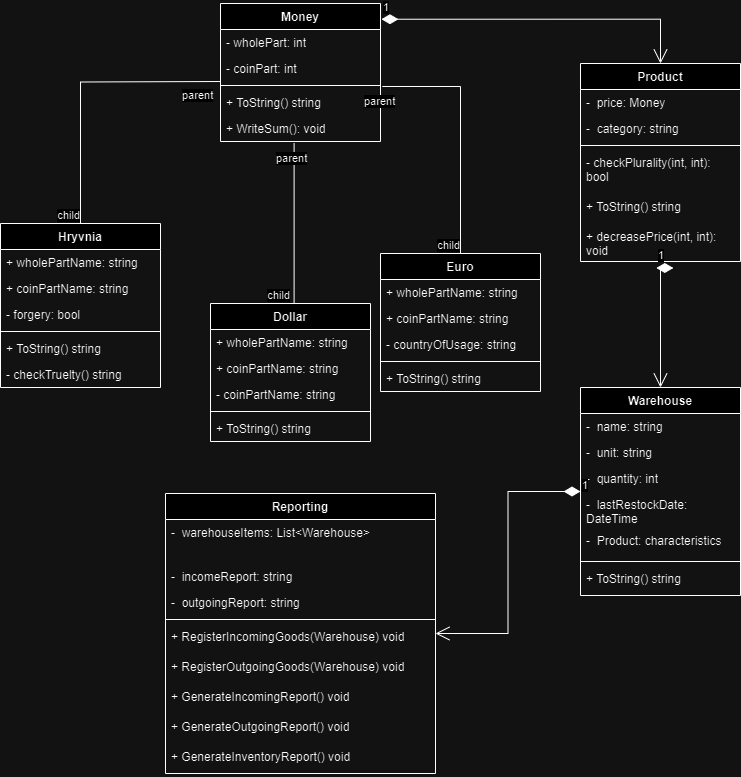

The diagram above was exported from draw.io. Its source (the exported page's mxGraphModel, read from the mxfile embedded in the PNG):
<mxGraphModel dx="1191" dy="636" grid="1" gridSize="10" guides="1" tooltips="1" connect="1" arrows="1" fold="1" page="1" pageScale="1" pageWidth="827" pageHeight="1169" math="0" shadow="0">
  <root>
    <mxCell id="0" />
    <mxCell id="1" parent="0" />
    <mxCell id="6xDZcCbgjeaYZdvtzp38-25" value="Product" style="swimlane;fontStyle=1;align=center;verticalAlign=top;childLayout=stackLayout;horizontal=1;startSize=26;horizontalStack=0;resizeParent=1;resizeParentMax=0;resizeLast=0;collapsible=1;marginBottom=0;whiteSpace=wrap;html=1;" vertex="1" parent="1">
      <mxGeometry x="600" y="70" width="160" height="198" as="geometry" />
    </mxCell>
    <mxCell id="6xDZcCbgjeaYZdvtzp38-26" value="-&amp;nbsp; price: Money" style="text;strokeColor=none;fillColor=none;align=left;verticalAlign=top;spacingLeft=4;spacingRight=4;overflow=hidden;rotatable=0;points=[[0,0.5],[1,0.5]];portConstraint=eastwest;whiteSpace=wrap;html=1;" vertex="1" parent="6xDZcCbgjeaYZdvtzp38-25">
      <mxGeometry y="26" width="160" height="26" as="geometry" />
    </mxCell>
    <mxCell id="6xDZcCbgjeaYZdvtzp38-104" value="-&amp;nbsp; category: string" style="text;strokeColor=none;fillColor=none;align=left;verticalAlign=top;spacingLeft=4;spacingRight=4;overflow=hidden;rotatable=0;points=[[0,0.5],[1,0.5]];portConstraint=eastwest;whiteSpace=wrap;html=1;" vertex="1" parent="6xDZcCbgjeaYZdvtzp38-25">
      <mxGeometry y="52" width="160" height="26" as="geometry" />
    </mxCell>
    <mxCell id="6xDZcCbgjeaYZdvtzp38-27" value="" style="line;strokeWidth=1;fillColor=none;align=left;verticalAlign=middle;spacingTop=-1;spacingLeft=3;spacingRight=3;rotatable=0;labelPosition=right;points=[];portConstraint=eastwest;strokeColor=inherit;" vertex="1" parent="6xDZcCbgjeaYZdvtzp38-25">
      <mxGeometry y="78" width="160" height="8" as="geometry" />
    </mxCell>
    <mxCell id="6xDZcCbgjeaYZdvtzp38-28" value="- checkPlurality(int, int): bool" style="text;strokeColor=none;fillColor=none;align=left;verticalAlign=top;spacingLeft=4;spacingRight=4;overflow=hidden;rotatable=0;points=[[0,0.5],[1,0.5]];portConstraint=eastwest;whiteSpace=wrap;html=1;" vertex="1" parent="6xDZcCbgjeaYZdvtzp38-25">
      <mxGeometry y="86" width="160" height="44" as="geometry" />
    </mxCell>
    <mxCell id="6xDZcCbgjeaYZdvtzp38-105" value="+ ToString() string" style="text;strokeColor=none;fillColor=none;align=left;verticalAlign=top;spacingLeft=4;spacingRight=4;overflow=hidden;rotatable=0;points=[[0,0.5],[1,0.5]];portConstraint=eastwest;whiteSpace=wrap;html=1;" vertex="1" parent="6xDZcCbgjeaYZdvtzp38-25">
      <mxGeometry y="130" width="160" height="30" as="geometry" />
    </mxCell>
    <mxCell id="6xDZcCbgjeaYZdvtzp38-106" value="+ decreasePrice(int, int): void" style="text;strokeColor=none;fillColor=none;align=left;verticalAlign=top;spacingLeft=4;spacingRight=4;overflow=hidden;rotatable=0;points=[[0,0.5],[1,0.5]];portConstraint=eastwest;whiteSpace=wrap;html=1;" vertex="1" parent="6xDZcCbgjeaYZdvtzp38-25">
      <mxGeometry y="160" width="160" height="38" as="geometry" />
    </mxCell>
    <mxCell id="6xDZcCbgjeaYZdvtzp38-29" value="Dollar" style="swimlane;fontStyle=1;align=center;verticalAlign=top;childLayout=stackLayout;horizontal=1;startSize=26;horizontalStack=0;resizeParent=1;resizeParentMax=0;resizeLast=0;collapsible=1;marginBottom=0;whiteSpace=wrap;html=1;" vertex="1" parent="1">
      <mxGeometry x="230" y="310" width="160" height="138" as="geometry" />
    </mxCell>
    <mxCell id="6xDZcCbgjeaYZdvtzp38-30" value="+ wholePartName: string" style="text;strokeColor=none;fillColor=none;align=left;verticalAlign=top;spacingLeft=4;spacingRight=4;overflow=hidden;rotatable=0;points=[[0,0.5],[1,0.5]];portConstraint=eastwest;whiteSpace=wrap;html=1;" vertex="1" parent="6xDZcCbgjeaYZdvtzp38-29">
      <mxGeometry y="26" width="160" height="26" as="geometry" />
    </mxCell>
    <mxCell id="6xDZcCbgjeaYZdvtzp38-61" value="+ coinPartName: string" style="text;strokeColor=none;fillColor=none;align=left;verticalAlign=top;spacingLeft=4;spacingRight=4;overflow=hidden;rotatable=0;points=[[0,0.5],[1,0.5]];portConstraint=eastwest;whiteSpace=wrap;html=1;" vertex="1" parent="6xDZcCbgjeaYZdvtzp38-29">
      <mxGeometry y="52" width="160" height="26" as="geometry" />
    </mxCell>
    <mxCell id="6xDZcCbgjeaYZdvtzp38-65" value="- coinPartName: string" style="text;strokeColor=none;fillColor=none;align=left;verticalAlign=top;spacingLeft=4;spacingRight=4;overflow=hidden;rotatable=0;points=[[0,0.5],[1,0.5]];portConstraint=eastwest;whiteSpace=wrap;html=1;" vertex="1" parent="6xDZcCbgjeaYZdvtzp38-29">
      <mxGeometry y="78" width="160" height="26" as="geometry" />
    </mxCell>
    <mxCell id="6xDZcCbgjeaYZdvtzp38-31" value="" style="line;strokeWidth=1;fillColor=none;align=left;verticalAlign=middle;spacingTop=-1;spacingLeft=3;spacingRight=3;rotatable=0;labelPosition=right;points=[];portConstraint=eastwest;strokeColor=inherit;" vertex="1" parent="6xDZcCbgjeaYZdvtzp38-29">
      <mxGeometry y="104" width="160" height="8" as="geometry" />
    </mxCell>
    <mxCell id="6xDZcCbgjeaYZdvtzp38-64" value="+ ToString() string" style="text;strokeColor=none;fillColor=none;align=left;verticalAlign=top;spacingLeft=4;spacingRight=4;overflow=hidden;rotatable=0;points=[[0,0.5],[1,0.5]];portConstraint=eastwest;whiteSpace=wrap;html=1;" vertex="1" parent="6xDZcCbgjeaYZdvtzp38-29">
      <mxGeometry y="112" width="160" height="26" as="geometry" />
    </mxCell>
    <mxCell id="6xDZcCbgjeaYZdvtzp38-33" value="Money" style="swimlane;fontStyle=1;align=center;verticalAlign=top;childLayout=stackLayout;horizontal=1;startSize=26;horizontalStack=0;resizeParent=1;resizeParentMax=0;resizeLast=0;collapsible=1;marginBottom=0;whiteSpace=wrap;html=1;" vertex="1" parent="1">
      <mxGeometry x="240" y="10" width="160" height="138" as="geometry" />
    </mxCell>
    <mxCell id="6xDZcCbgjeaYZdvtzp38-34" value="- wholePart: int" style="text;strokeColor=none;fillColor=none;align=left;verticalAlign=top;spacingLeft=4;spacingRight=4;overflow=hidden;rotatable=0;points=[[0,0.5],[1,0.5]];portConstraint=eastwest;whiteSpace=wrap;html=1;" vertex="1" parent="6xDZcCbgjeaYZdvtzp38-33">
      <mxGeometry y="26" width="160" height="26" as="geometry" />
    </mxCell>
    <mxCell id="6xDZcCbgjeaYZdvtzp38-53" value="- coinPart: int" style="text;strokeColor=none;fillColor=none;align=left;verticalAlign=top;spacingLeft=4;spacingRight=4;overflow=hidden;rotatable=0;points=[[0,0.5],[1,0.5]];portConstraint=eastwest;whiteSpace=wrap;html=1;" vertex="1" parent="6xDZcCbgjeaYZdvtzp38-33">
      <mxGeometry y="52" width="160" height="26" as="geometry" />
    </mxCell>
    <mxCell id="6xDZcCbgjeaYZdvtzp38-35" value="" style="line;strokeWidth=1;fillColor=none;align=left;verticalAlign=middle;spacingTop=-1;spacingLeft=3;spacingRight=3;rotatable=0;labelPosition=right;points=[];portConstraint=eastwest;strokeColor=inherit;" vertex="1" parent="6xDZcCbgjeaYZdvtzp38-33">
      <mxGeometry y="78" width="160" height="8" as="geometry" />
    </mxCell>
    <mxCell id="6xDZcCbgjeaYZdvtzp38-95" value="" style="endArrow=none;html=1;edgeStyle=orthogonalEdgeStyle;rounded=0;exitX=0;exitY=0.5;exitDx=0;exitDy=0;entryX=0.5;entryY=0;entryDx=0;entryDy=0;" edge="1" parent="6xDZcCbgjeaYZdvtzp38-33" target="6xDZcCbgjeaYZdvtzp38-76">
      <mxGeometry relative="1" as="geometry">
        <mxPoint y="78" as="sourcePoint" />
        <mxPoint x="-140" y="199" as="targetPoint" />
      </mxGeometry>
    </mxCell>
    <mxCell id="6xDZcCbgjeaYZdvtzp38-96" value="parent" style="edgeLabel;resizable=0;html=1;align=left;verticalAlign=bottom;" connectable="0" vertex="1" parent="6xDZcCbgjeaYZdvtzp38-95">
      <mxGeometry x="-1" relative="1" as="geometry">
        <mxPoint x="-40" y="22" as="offset" />
      </mxGeometry>
    </mxCell>
    <mxCell id="6xDZcCbgjeaYZdvtzp38-97" value="child" style="edgeLabel;resizable=0;html=1;align=right;verticalAlign=bottom;" connectable="0" vertex="1" parent="6xDZcCbgjeaYZdvtzp38-95">
      <mxGeometry x="1" relative="1" as="geometry" />
    </mxCell>
    <mxCell id="6xDZcCbgjeaYZdvtzp38-55" value="+ ToString() string" style="text;strokeColor=none;fillColor=none;align=left;verticalAlign=top;spacingLeft=4;spacingRight=4;overflow=hidden;rotatable=0;points=[[0,0.5],[1,0.5]];portConstraint=eastwest;whiteSpace=wrap;html=1;" vertex="1" parent="6xDZcCbgjeaYZdvtzp38-33">
      <mxGeometry y="86" width="160" height="26" as="geometry" />
    </mxCell>
    <mxCell id="6xDZcCbgjeaYZdvtzp38-56" value="+ WriteSum(): void" style="text;strokeColor=none;fillColor=none;align=left;verticalAlign=top;spacingLeft=4;spacingRight=4;overflow=hidden;rotatable=0;points=[[0,0.5],[1,0.5]];portConstraint=eastwest;whiteSpace=wrap;html=1;" vertex="1" parent="6xDZcCbgjeaYZdvtzp38-33">
      <mxGeometry y="112" width="160" height="26" as="geometry" />
    </mxCell>
    <mxCell id="6xDZcCbgjeaYZdvtzp38-66" value="Euro" style="swimlane;fontStyle=1;align=center;verticalAlign=top;childLayout=stackLayout;horizontal=1;startSize=26;horizontalStack=0;resizeParent=1;resizeParentMax=0;resizeLast=0;collapsible=1;marginBottom=0;whiteSpace=wrap;html=1;" vertex="1" parent="1">
      <mxGeometry x="400" y="260" width="160" height="138" as="geometry" />
    </mxCell>
    <mxCell id="6xDZcCbgjeaYZdvtzp38-67" value="+ wholePartName: string" style="text;strokeColor=none;fillColor=none;align=left;verticalAlign=top;spacingLeft=4;spacingRight=4;overflow=hidden;rotatable=0;points=[[0,0.5],[1,0.5]];portConstraint=eastwest;whiteSpace=wrap;html=1;" vertex="1" parent="6xDZcCbgjeaYZdvtzp38-66">
      <mxGeometry y="26" width="160" height="26" as="geometry" />
    </mxCell>
    <mxCell id="6xDZcCbgjeaYZdvtzp38-68" value="+ coinPartName: string" style="text;strokeColor=none;fillColor=none;align=left;verticalAlign=top;spacingLeft=4;spacingRight=4;overflow=hidden;rotatable=0;points=[[0,0.5],[1,0.5]];portConstraint=eastwest;whiteSpace=wrap;html=1;" vertex="1" parent="6xDZcCbgjeaYZdvtzp38-66">
      <mxGeometry y="52" width="160" height="26" as="geometry" />
    </mxCell>
    <mxCell id="6xDZcCbgjeaYZdvtzp38-69" value="- countryOfUsage: string" style="text;strokeColor=none;fillColor=none;align=left;verticalAlign=top;spacingLeft=4;spacingRight=4;overflow=hidden;rotatable=0;points=[[0,0.5],[1,0.5]];portConstraint=eastwest;whiteSpace=wrap;html=1;" vertex="1" parent="6xDZcCbgjeaYZdvtzp38-66">
      <mxGeometry y="78" width="160" height="26" as="geometry" />
    </mxCell>
    <mxCell id="6xDZcCbgjeaYZdvtzp38-70" value="" style="line;strokeWidth=1;fillColor=none;align=left;verticalAlign=middle;spacingTop=-1;spacingLeft=3;spacingRight=3;rotatable=0;labelPosition=right;points=[];portConstraint=eastwest;strokeColor=inherit;" vertex="1" parent="6xDZcCbgjeaYZdvtzp38-66">
      <mxGeometry y="104" width="160" height="8" as="geometry" />
    </mxCell>
    <mxCell id="6xDZcCbgjeaYZdvtzp38-71" value="+ ToString() string" style="text;strokeColor=none;fillColor=none;align=left;verticalAlign=top;spacingLeft=4;spacingRight=4;overflow=hidden;rotatable=0;points=[[0,0.5],[1,0.5]];portConstraint=eastwest;whiteSpace=wrap;html=1;" vertex="1" parent="6xDZcCbgjeaYZdvtzp38-66">
      <mxGeometry y="112" width="160" height="26" as="geometry" />
    </mxCell>
    <mxCell id="6xDZcCbgjeaYZdvtzp38-76" value="Hryvnia" style="swimlane;fontStyle=1;align=center;verticalAlign=top;childLayout=stackLayout;horizontal=1;startSize=26;horizontalStack=0;resizeParent=1;resizeParentMax=0;resizeLast=0;collapsible=1;marginBottom=0;whiteSpace=wrap;html=1;" vertex="1" parent="1">
      <mxGeometry x="20" y="230" width="160" height="164" as="geometry" />
    </mxCell>
    <mxCell id="6xDZcCbgjeaYZdvtzp38-77" value="+ wholePartName: string" style="text;strokeColor=none;fillColor=none;align=left;verticalAlign=top;spacingLeft=4;spacingRight=4;overflow=hidden;rotatable=0;points=[[0,0.5],[1,0.5]];portConstraint=eastwest;whiteSpace=wrap;html=1;" vertex="1" parent="6xDZcCbgjeaYZdvtzp38-76">
      <mxGeometry y="26" width="160" height="26" as="geometry" />
    </mxCell>
    <mxCell id="6xDZcCbgjeaYZdvtzp38-78" value="+ coinPartName: string" style="text;strokeColor=none;fillColor=none;align=left;verticalAlign=top;spacingLeft=4;spacingRight=4;overflow=hidden;rotatable=0;points=[[0,0.5],[1,0.5]];portConstraint=eastwest;whiteSpace=wrap;html=1;" vertex="1" parent="6xDZcCbgjeaYZdvtzp38-76">
      <mxGeometry y="52" width="160" height="26" as="geometry" />
    </mxCell>
    <mxCell id="6xDZcCbgjeaYZdvtzp38-79" value="- forgery: bool" style="text;strokeColor=none;fillColor=none;align=left;verticalAlign=top;spacingLeft=4;spacingRight=4;overflow=hidden;rotatable=0;points=[[0,0.5],[1,0.5]];portConstraint=eastwest;whiteSpace=wrap;html=1;" vertex="1" parent="6xDZcCbgjeaYZdvtzp38-76">
      <mxGeometry y="78" width="160" height="26" as="geometry" />
    </mxCell>
    <mxCell id="6xDZcCbgjeaYZdvtzp38-80" value="" style="line;strokeWidth=1;fillColor=none;align=left;verticalAlign=middle;spacingTop=-1;spacingLeft=3;spacingRight=3;rotatable=0;labelPosition=right;points=[];portConstraint=eastwest;strokeColor=inherit;" vertex="1" parent="6xDZcCbgjeaYZdvtzp38-76">
      <mxGeometry y="104" width="160" height="8" as="geometry" />
    </mxCell>
    <mxCell id="6xDZcCbgjeaYZdvtzp38-94" value="+ ToString() string" style="text;strokeColor=none;fillColor=none;align=left;verticalAlign=top;spacingLeft=4;spacingRight=4;overflow=hidden;rotatable=0;points=[[0,0.5],[1,0.5]];portConstraint=eastwest;whiteSpace=wrap;html=1;" vertex="1" parent="6xDZcCbgjeaYZdvtzp38-76">
      <mxGeometry y="112" width="160" height="26" as="geometry" />
    </mxCell>
    <mxCell id="6xDZcCbgjeaYZdvtzp38-81" value="- checkTruelty() string" style="text;strokeColor=none;fillColor=none;align=left;verticalAlign=top;spacingLeft=4;spacingRight=4;overflow=hidden;rotatable=0;points=[[0,0.5],[1,0.5]];portConstraint=eastwest;whiteSpace=wrap;html=1;" vertex="1" parent="6xDZcCbgjeaYZdvtzp38-76">
      <mxGeometry y="138" width="160" height="26" as="geometry" />
    </mxCell>
    <mxCell id="6xDZcCbgjeaYZdvtzp38-98" value="" style="endArrow=none;html=1;edgeStyle=orthogonalEdgeStyle;rounded=0;exitX=0.46;exitY=1.066;exitDx=0;exitDy=0;entryX=0.5;entryY=0;entryDx=0;entryDy=0;exitPerimeter=0;" edge="1" parent="1" source="6xDZcCbgjeaYZdvtzp38-56" target="6xDZcCbgjeaYZdvtzp38-29">
      <mxGeometry relative="1" as="geometry">
        <mxPoint x="250" y="98" as="sourcePoint" />
        <mxPoint x="110" y="240" as="targetPoint" />
        <Array as="points">
          <mxPoint x="314" y="310" />
        </Array>
      </mxGeometry>
    </mxCell>
    <mxCell id="6xDZcCbgjeaYZdvtzp38-99" value="parent" style="edgeLabel;resizable=0;html=1;align=left;verticalAlign=bottom;" connectable="0" vertex="1" parent="6xDZcCbgjeaYZdvtzp38-98">
      <mxGeometry x="-1" relative="1" as="geometry">
        <mxPoint x="-20" y="23" as="offset" />
      </mxGeometry>
    </mxCell>
    <mxCell id="6xDZcCbgjeaYZdvtzp38-100" value="child" style="edgeLabel;resizable=0;html=1;align=right;verticalAlign=bottom;" connectable="0" vertex="1" parent="6xDZcCbgjeaYZdvtzp38-98">
      <mxGeometry x="1" relative="1" as="geometry" />
    </mxCell>
    <mxCell id="6xDZcCbgjeaYZdvtzp38-101" value="" style="endArrow=none;html=1;edgeStyle=orthogonalEdgeStyle;rounded=0;exitX=1.011;exitY=1.192;exitDx=0;exitDy=0;entryX=0.5;entryY=0;entryDx=0;entryDy=0;exitPerimeter=0;" edge="1" parent="1" source="6xDZcCbgjeaYZdvtzp38-53" target="6xDZcCbgjeaYZdvtzp38-66">
      <mxGeometry relative="1" as="geometry">
        <mxPoint x="474" y="170" as="sourcePoint" />
        <mxPoint x="450" y="306" as="targetPoint" />
        <Array as="points">
          <mxPoint x="480" y="93" />
        </Array>
      </mxGeometry>
    </mxCell>
    <mxCell id="6xDZcCbgjeaYZdvtzp38-102" value="parent" style="edgeLabel;resizable=0;html=1;align=left;verticalAlign=bottom;" connectable="0" vertex="1" parent="6xDZcCbgjeaYZdvtzp38-101">
      <mxGeometry x="-1" relative="1" as="geometry">
        <mxPoint x="-20" y="23" as="offset" />
      </mxGeometry>
    </mxCell>
    <mxCell id="6xDZcCbgjeaYZdvtzp38-103" value="child" style="edgeLabel;resizable=0;html=1;align=right;verticalAlign=bottom;" connectable="0" vertex="1" parent="6xDZcCbgjeaYZdvtzp38-101">
      <mxGeometry x="1" relative="1" as="geometry" />
    </mxCell>
    <mxCell id="6xDZcCbgjeaYZdvtzp38-107" value="1" style="endArrow=open;html=1;endSize=12;startArrow=diamondThin;startSize=14;startFill=1;edgeStyle=orthogonalEdgeStyle;align=left;verticalAlign=bottom;rounded=0;exitX=1.006;exitY=0.114;exitDx=0;exitDy=0;exitPerimeter=0;entryX=0.5;entryY=0;entryDx=0;entryDy=0;" edge="1" parent="1" source="6xDZcCbgjeaYZdvtzp38-33" target="6xDZcCbgjeaYZdvtzp38-25">
      <mxGeometry x="-1" y="3" relative="1" as="geometry">
        <mxPoint x="330" y="230" as="sourcePoint" />
        <mxPoint x="490" y="230" as="targetPoint" />
      </mxGeometry>
    </mxCell>
    <mxCell id="6xDZcCbgjeaYZdvtzp38-108" value="Warehouse" style="swimlane;fontStyle=1;align=center;verticalAlign=top;childLayout=stackLayout;horizontal=1;startSize=26;horizontalStack=0;resizeParent=1;resizeParentMax=0;resizeLast=0;collapsible=1;marginBottom=0;whiteSpace=wrap;html=1;" vertex="1" parent="1">
      <mxGeometry x="600" y="394" width="160" height="208" as="geometry" />
    </mxCell>
    <mxCell id="6xDZcCbgjeaYZdvtzp38-109" value="-&amp;nbsp; name: string" style="text;strokeColor=none;fillColor=none;align=left;verticalAlign=top;spacingLeft=4;spacingRight=4;overflow=hidden;rotatable=0;points=[[0,0.5],[1,0.5]];portConstraint=eastwest;whiteSpace=wrap;html=1;" vertex="1" parent="6xDZcCbgjeaYZdvtzp38-108">
      <mxGeometry y="26" width="160" height="26" as="geometry" />
    </mxCell>
    <mxCell id="6xDZcCbgjeaYZdvtzp38-110" value="-&amp;nbsp; unit: string" style="text;strokeColor=none;fillColor=none;align=left;verticalAlign=top;spacingLeft=4;spacingRight=4;overflow=hidden;rotatable=0;points=[[0,0.5],[1,0.5]];portConstraint=eastwest;whiteSpace=wrap;html=1;" vertex="1" parent="6xDZcCbgjeaYZdvtzp38-108">
      <mxGeometry y="52" width="160" height="26" as="geometry" />
    </mxCell>
    <mxCell id="6xDZcCbgjeaYZdvtzp38-115" value="-&amp;nbsp; quantity: int" style="text;strokeColor=none;fillColor=none;align=left;verticalAlign=top;spacingLeft=4;spacingRight=4;overflow=hidden;rotatable=0;points=[[0,0.5],[1,0.5]];portConstraint=eastwest;whiteSpace=wrap;html=1;" vertex="1" parent="6xDZcCbgjeaYZdvtzp38-108">
      <mxGeometry y="78" width="160" height="26" as="geometry" />
    </mxCell>
    <mxCell id="6xDZcCbgjeaYZdvtzp38-116" value="-&amp;nbsp; lastRestockDate: DateTime" style="text;strokeColor=none;fillColor=none;align=left;verticalAlign=top;spacingLeft=4;spacingRight=4;overflow=hidden;rotatable=0;points=[[0,0.5],[1,0.5]];portConstraint=eastwest;whiteSpace=wrap;html=1;" vertex="1" parent="6xDZcCbgjeaYZdvtzp38-108">
      <mxGeometry y="104" width="160" height="36" as="geometry" />
    </mxCell>
    <mxCell id="6xDZcCbgjeaYZdvtzp38-117" value="-&amp;nbsp; Product: characteristics" style="text;strokeColor=none;fillColor=none;align=left;verticalAlign=top;spacingLeft=4;spacingRight=4;overflow=hidden;rotatable=0;points=[[0,0.5],[1,0.5]];portConstraint=eastwest;whiteSpace=wrap;html=1;" vertex="1" parent="6xDZcCbgjeaYZdvtzp38-108">
      <mxGeometry y="140" width="160" height="30" as="geometry" />
    </mxCell>
    <mxCell id="6xDZcCbgjeaYZdvtzp38-111" value="" style="line;strokeWidth=1;fillColor=none;align=left;verticalAlign=middle;spacingTop=-1;spacingLeft=3;spacingRight=3;rotatable=0;labelPosition=right;points=[];portConstraint=eastwest;strokeColor=inherit;" vertex="1" parent="6xDZcCbgjeaYZdvtzp38-108">
      <mxGeometry y="170" width="160" height="8" as="geometry" />
    </mxCell>
    <mxCell id="6xDZcCbgjeaYZdvtzp38-113" value="+ ToString() string" style="text;strokeColor=none;fillColor=none;align=left;verticalAlign=top;spacingLeft=4;spacingRight=4;overflow=hidden;rotatable=0;points=[[0,0.5],[1,0.5]];portConstraint=eastwest;whiteSpace=wrap;html=1;" vertex="1" parent="6xDZcCbgjeaYZdvtzp38-108">
      <mxGeometry y="178" width="160" height="30" as="geometry" />
    </mxCell>
    <mxCell id="6xDZcCbgjeaYZdvtzp38-119" value="1" style="endArrow=open;html=1;endSize=12;startArrow=diamondThin;startSize=14;startFill=1;edgeStyle=orthogonalEdgeStyle;align=left;verticalAlign=bottom;rounded=0;exitX=0.474;exitY=1.171;exitDx=0;exitDy=0;exitPerimeter=0;entryX=0.5;entryY=0;entryDx=0;entryDy=0;" edge="1" parent="1" source="6xDZcCbgjeaYZdvtzp38-106" target="6xDZcCbgjeaYZdvtzp38-108">
      <mxGeometry x="-1" y="3" relative="1" as="geometry">
        <mxPoint x="411" y="36" as="sourcePoint" />
        <mxPoint x="690" y="80" as="targetPoint" />
        <Array as="points">
          <mxPoint x="680" y="275" />
        </Array>
      </mxGeometry>
    </mxCell>
    <mxCell id="6xDZcCbgjeaYZdvtzp38-120" value="Reporting" style="swimlane;fontStyle=1;align=center;verticalAlign=top;childLayout=stackLayout;horizontal=1;startSize=26;horizontalStack=0;resizeParent=1;resizeParentMax=0;resizeLast=0;collapsible=1;marginBottom=0;whiteSpace=wrap;html=1;" vertex="1" parent="1">
      <mxGeometry x="185" y="500" width="270" height="280" as="geometry" />
    </mxCell>
    <mxCell id="6xDZcCbgjeaYZdvtzp38-121" value="-&amp;nbsp; warehouseItems: List&amp;lt;Warehouse&amp;gt;" style="text;strokeColor=none;fillColor=none;align=left;verticalAlign=top;spacingLeft=4;spacingRight=4;overflow=hidden;rotatable=0;points=[[0,0.5],[1,0.5]];portConstraint=eastwest;whiteSpace=wrap;html=1;" vertex="1" parent="6xDZcCbgjeaYZdvtzp38-120">
      <mxGeometry y="26" width="270" height="44" as="geometry" />
    </mxCell>
    <mxCell id="6xDZcCbgjeaYZdvtzp38-122" value="-&amp;nbsp; incomeReport: string" style="text;strokeColor=none;fillColor=none;align=left;verticalAlign=top;spacingLeft=4;spacingRight=4;overflow=hidden;rotatable=0;points=[[0,0.5],[1,0.5]];portConstraint=eastwest;whiteSpace=wrap;html=1;" vertex="1" parent="6xDZcCbgjeaYZdvtzp38-120">
      <mxGeometry y="70" width="270" height="26" as="geometry" />
    </mxCell>
    <mxCell id="6xDZcCbgjeaYZdvtzp38-128" value="-&amp;nbsp; outgoingReport: string" style="text;strokeColor=none;fillColor=none;align=left;verticalAlign=top;spacingLeft=4;spacingRight=4;overflow=hidden;rotatable=0;points=[[0,0.5],[1,0.5]];portConstraint=eastwest;whiteSpace=wrap;html=1;" vertex="1" parent="6xDZcCbgjeaYZdvtzp38-120">
      <mxGeometry y="96" width="270" height="26" as="geometry" />
    </mxCell>
    <mxCell id="6xDZcCbgjeaYZdvtzp38-126" value="" style="line;strokeWidth=1;fillColor=none;align=left;verticalAlign=middle;spacingTop=-1;spacingLeft=3;spacingRight=3;rotatable=0;labelPosition=right;points=[];portConstraint=eastwest;strokeColor=inherit;" vertex="1" parent="6xDZcCbgjeaYZdvtzp38-120">
      <mxGeometry y="122" width="270" height="8" as="geometry" />
    </mxCell>
    <mxCell id="6xDZcCbgjeaYZdvtzp38-127" value="+ RegisterIncomingGoods(Warehouse) void" style="text;strokeColor=none;fillColor=none;align=left;verticalAlign=top;spacingLeft=4;spacingRight=4;overflow=hidden;rotatable=0;points=[[0,0.5],[1,0.5]];portConstraint=eastwest;whiteSpace=wrap;html=1;" vertex="1" parent="6xDZcCbgjeaYZdvtzp38-120">
      <mxGeometry y="130" width="270" height="30" as="geometry" />
    </mxCell>
    <mxCell id="6xDZcCbgjeaYZdvtzp38-129" value="+ RegisterOutgoingGoods(Warehouse) void" style="text;strokeColor=none;fillColor=none;align=left;verticalAlign=top;spacingLeft=4;spacingRight=4;overflow=hidden;rotatable=0;points=[[0,0.5],[1,0.5]];portConstraint=eastwest;whiteSpace=wrap;html=1;" vertex="1" parent="6xDZcCbgjeaYZdvtzp38-120">
      <mxGeometry y="160" width="270" height="30" as="geometry" />
    </mxCell>
    <mxCell id="6xDZcCbgjeaYZdvtzp38-130" value="+ GenerateIncomingReport() void" style="text;strokeColor=none;fillColor=none;align=left;verticalAlign=top;spacingLeft=4;spacingRight=4;overflow=hidden;rotatable=0;points=[[0,0.5],[1,0.5]];portConstraint=eastwest;whiteSpace=wrap;html=1;" vertex="1" parent="6xDZcCbgjeaYZdvtzp38-120">
      <mxGeometry y="190" width="270" height="30" as="geometry" />
    </mxCell>
    <mxCell id="6xDZcCbgjeaYZdvtzp38-131" value="+ GenerateOutgoingReport() void" style="text;strokeColor=none;fillColor=none;align=left;verticalAlign=top;spacingLeft=4;spacingRight=4;overflow=hidden;rotatable=0;points=[[0,0.5],[1,0.5]];portConstraint=eastwest;whiteSpace=wrap;html=1;" vertex="1" parent="6xDZcCbgjeaYZdvtzp38-120">
      <mxGeometry y="220" width="270" height="30" as="geometry" />
    </mxCell>
    <mxCell id="6xDZcCbgjeaYZdvtzp38-132" value="+ GenerateInventoryReport() void" style="text;strokeColor=none;fillColor=none;align=left;verticalAlign=top;spacingLeft=4;spacingRight=4;overflow=hidden;rotatable=0;points=[[0,0.5],[1,0.5]];portConstraint=eastwest;whiteSpace=wrap;html=1;" vertex="1" parent="6xDZcCbgjeaYZdvtzp38-120">
      <mxGeometry y="250" width="270" height="30" as="geometry" />
    </mxCell>
    <mxCell id="6xDZcCbgjeaYZdvtzp38-133" value="1" style="endArrow=open;html=1;endSize=12;startArrow=diamondThin;startSize=14;startFill=1;edgeStyle=orthogonalEdgeStyle;align=left;verticalAlign=bottom;rounded=0;" edge="1" parent="1" source="6xDZcCbgjeaYZdvtzp38-108" target="6xDZcCbgjeaYZdvtzp38-120">
      <mxGeometry x="-1" y="3" relative="1" as="geometry">
        <mxPoint x="330" y="430" as="sourcePoint" />
        <mxPoint x="490" y="430" as="targetPoint" />
      </mxGeometry>
    </mxCell>
  </root>
</mxGraphModel>